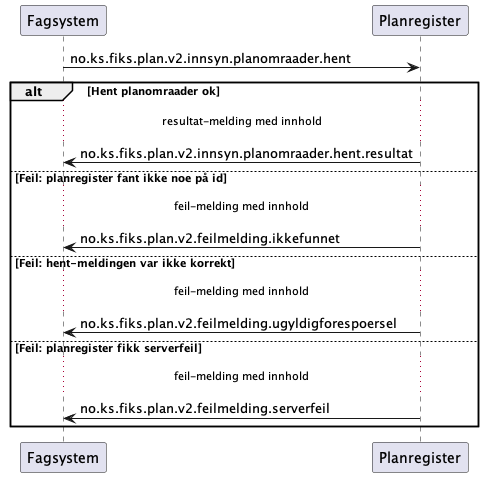

The diagram above was rendered by PlantUML. Its source (embedded in the PNG):
@startuml

Fagsystem -> Planregister: no.ks.fiks.plan.v2.innsyn.planomraader.hent

alt Hent planomraader ok
...resultat-melding med innhold...

Fagsystem <- Planregister: no.ks.fiks.plan.v2.innsyn.planomraader.hent.resultat

else Feil: planregister fant ikke noe på id
...feil-melding med innhold...

Fagsystem <- Planregister: no.ks.fiks.plan.v2.feilmelding.ikkefunnet

else Feil: hent-meldingen var ikke korrekt
...feil-melding med innhold...

Fagsystem <- Planregister: no.ks.fiks.plan.v2.feilmelding.ugyldigforespoersel

else Feil: planregister fikk serverfeil
...feil-melding med innhold...

Fagsystem <- Planregister: no.ks.fiks.plan.v2.feilmelding.serverfeil

end
@enduml